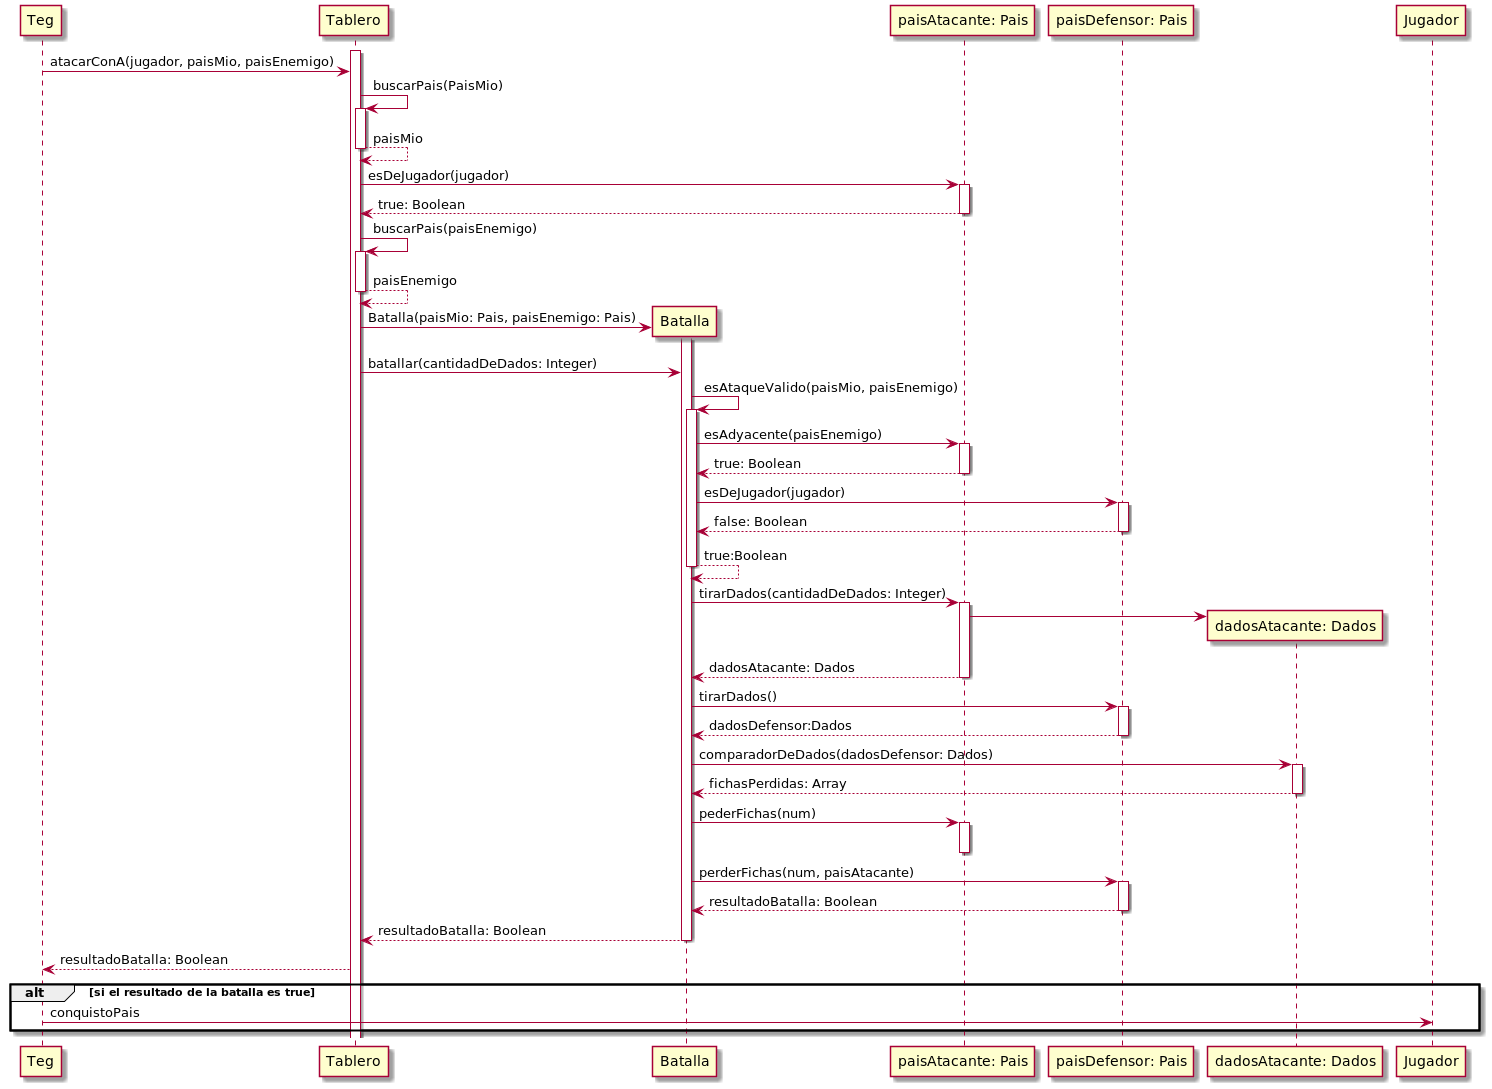

The diagram above was rendered by PlantUML. Its source (embedded in the PNG):
@startuml DiagramaDeSecuenciaUnPaisAtacaAOtro-V0.6

Participant Teg
Participant Tablero
Participant Batalla
Participant Pais as "paisAtacante: Pais"
Participant PaisEnemigo as "paisDefensor: Pais"
Participant DadosAtacante as "dadosAtacante: Dados"

activate Tablero
Teg->Tablero: atacarConA(jugador, paisMio, paisEnemigo)
Tablero -> Tablero: buscarPais(PaisMio)
activate Tablero
Tablero --> Tablero: paisMio
deactivate Tablero
Tablero -> Pais: esDeJugador(jugador)
activate Pais
Pais --> Tablero: true: Boolean
deactivate Pais
Tablero -> Tablero: buscarPais(paisEnemigo)
activate Tablero
Tablero --> Tablero: paisEnemigo
deactivate Tablero
create Batalla
Tablero -> Batalla: Batalla(paisMio: Pais, paisEnemigo: Pais)
activate Batalla
Tablero -> Batalla: batallar(cantidadDeDados: Integer)


Batalla -> Batalla: esAtaqueValido(paisMio, paisEnemigo)
activate Batalla
Batalla -> Pais: esAdyacente(paisEnemigo)
activate Pais
Pais --> Batalla: true: Boolean
deactivate Pais
Batalla -> PaisEnemigo: esDeJugador(jugador)
activate PaisEnemigo
PaisEnemigo --> Batalla: false: Boolean

deactivate PaisEnemigo
Batalla --> Batalla: true:Boolean
deactivate Batalla
Batalla -> Pais: tirarDados(cantidadDeDados: Integer)
activate Pais
create DadosAtacante
Pais-> DadosAtacante
Pais --> Batalla: dadosAtacante: Dados
deactivate Pais
Batalla -> PaisEnemigo: tirarDados()
activate PaisEnemigo
PaisEnemigo --> Batalla: dadosDefensor:Dados
deactivate PaisEnemigo
Batalla -> DadosAtacante: comparadorDeDados(dadosDefensor: Dados)
activate DadosAtacante
DadosAtacante --> Batalla: fichasPerdidas: Array
deactivate DadosAtacante
Batalla -> Pais: pederFichas(num)
activate Pais
deactivate Pais
Batalla -> PaisEnemigo: perderFichas(num, paisAtacante)
activate PaisEnemigo
PaisEnemigo --> Batalla: resultadoBatalla: Boolean
deactivate PaisEnemigo
Batalla --> Tablero: resultadoBatalla: Boolean
deactivate Batalla
Tablero --> Teg: resultadoBatalla: Boolean

alt si el resultado de la batalla es true
    Teg -> Jugador: conquistoPais
end

@enduml